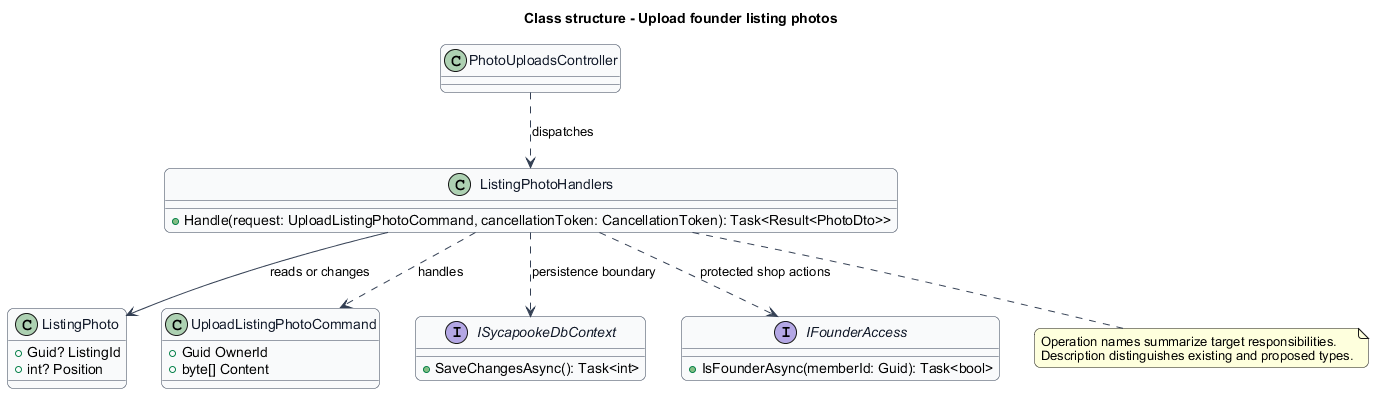

The diagram above was rendered by PlantUML. Its source (embedded in the PNG):
@startuml
skinparam backgroundColor #FFFFFF
skinparam shadowing false
skinparam roundcorner 12
skinparam defaultFontName Arial
skinparam ArrowColor #344054
title Class structure - Upload founder listing photos
skinparam class {
 BorderColor #344054
 FontColor #101828
 BackgroundColor #F9FAFB
}
class "PhotoUploadsController" as Entry {
}
class "ListingPhotoHandlers" as Handler {
 +Handle(request: UploadListingPhotoCommand, cancellationToken: CancellationToken): Task<Result<PhotoDto>>
}
class "ListingPhoto" as Model {
 +Guid? ListingId
 +int? Position
}
class "UploadListingPhotoCommand" as Request {
 +Guid OwnerId
 +byte[] Content
}
Handler ..> Request : handles
Entry ..> Handler : dispatches
Handler --> Model : reads or changes
interface ISycapookeDbContext {
 +SaveChangesAsync(): Task<int>
}
Handler ..> ISycapookeDbContext : persistence boundary
interface IFounderAccess {
 +IsFounderAsync(memberId: Guid): Task<bool>
}
Handler ..> IFounderAccess : protected shop actions
note bottom of Handler
Operation names summarize target responsibilities.
Description distinguishes existing and proposed types.
end note
@enduml